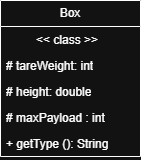

The diagram above was exported from draw.io. Its source (the exported page's mxGraphModel, read from the mxfile embedded in the PNG):
<mxGraphModel dx="469" dy="568" grid="1" gridSize="10" guides="1" tooltips="1" connect="1" arrows="1" fold="1" page="1" pageScale="1" pageWidth="2339" pageHeight="3300" math="0" shadow="0">
  <root>
    <mxCell id="0" />
    <mxCell id="1" parent="0" />
    <mxCell id="ZQCzr_LAUMP3WuJUmztM-1" parent="1" style="swimlane;fontStyle=0;childLayout=stackLayout;horizontal=1;startSize=26;fillColor=none;horizontalStack=0;resizeParent=1;resizeParentMax=0;resizeLast=0;collapsible=1;marginBottom=0;whiteSpace=wrap;html=1;" value="Box" vertex="1">
      <mxGeometry height="156" width="140" x="640" y="560" as="geometry" />
    </mxCell>
    <mxCell id="ZQCzr_LAUMP3WuJUmztM-2" parent="ZQCzr_LAUMP3WuJUmztM-1" style="text;strokeColor=none;fillColor=none;align=left;verticalAlign=top;spacingLeft=4;spacingRight=4;overflow=hidden;rotatable=0;points=[[0,0.5],[1,0.5]];portConstraint=eastwest;whiteSpace=wrap;html=1;" value="&amp;nbsp; &amp;nbsp; &amp;nbsp; &amp;nbsp; &amp;nbsp;&amp;lt;&amp;lt; class &amp;gt;&amp;gt;" vertex="1">
      <mxGeometry height="26" width="140" y="26" as="geometry" />
    </mxCell>
    <mxCell id="ZQCzr_LAUMP3WuJUmztM-3" parent="ZQCzr_LAUMP3WuJUmztM-1" style="text;strokeColor=none;fillColor=none;align=left;verticalAlign=top;spacingLeft=4;spacingRight=4;overflow=hidden;rotatable=0;points=[[0,0.5],[1,0.5]];portConstraint=eastwest;whiteSpace=wrap;html=1;" value="# tareWeight: int" vertex="1">
      <mxGeometry height="26" width="140" y="52" as="geometry" />
    </mxCell>
    <mxCell id="ZQCzr_LAUMP3WuJUmztM-4" parent="ZQCzr_LAUMP3WuJUmztM-1" style="text;strokeColor=none;fillColor=none;align=left;verticalAlign=top;spacingLeft=4;spacingRight=4;overflow=hidden;rotatable=0;points=[[0,0.5],[1,0.5]];portConstraint=eastwest;whiteSpace=wrap;html=1;" value="# height: double" vertex="1">
      <mxGeometry height="26" width="140" y="78" as="geometry" />
    </mxCell>
    <mxCell id="ZQCzr_LAUMP3WuJUmztM-5" parent="ZQCzr_LAUMP3WuJUmztM-1" style="text;strokeColor=none;fillColor=none;align=left;verticalAlign=top;spacingLeft=4;spacingRight=4;overflow=hidden;rotatable=0;points=[[0,0.5],[1,0.5]];portConstraint=eastwest;whiteSpace=wrap;html=1;" value="# maxPayload : int" vertex="1">
      <mxGeometry height="26" width="140" y="104" as="geometry" />
    </mxCell>
    <mxCell id="ZQCzr_LAUMP3WuJUmztM-6" parent="ZQCzr_LAUMP3WuJUmztM-1" style="text;strokeColor=none;fillColor=none;align=left;verticalAlign=top;spacingLeft=4;spacingRight=4;overflow=hidden;rotatable=0;points=[[0,0.5],[1,0.5]];portConstraint=eastwest;whiteSpace=wrap;html=1;" value="+ getType (): String" vertex="1">
      <mxGeometry height="26" width="140" y="130" as="geometry" />
    </mxCell>
  </root>
</mxGraphModel>